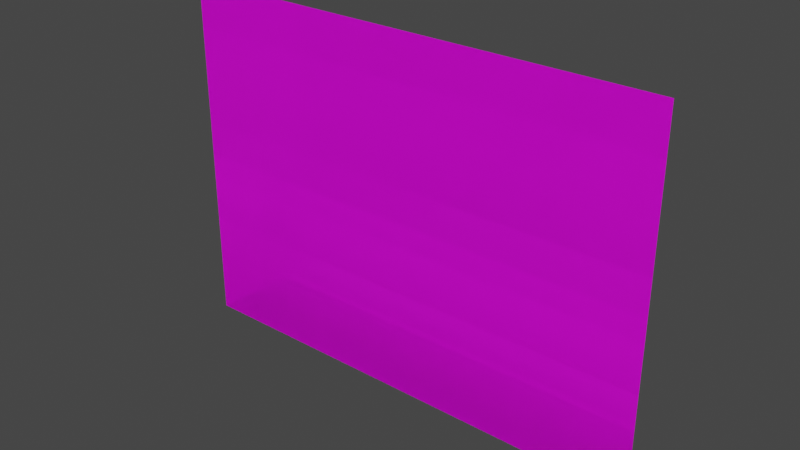 # Source: slash.blend  (saved by Blender 3.5.10; exported with 4.5.12 LTS)
import bpy
from mathutils import Matrix  # noqa: F401  (used for matrix-valued properties, if any)

bpy.ops.wm.read_factory_settings(use_empty=True)
scene = bpy.context.scene
scene.name = 'Scene'

# ---- collections
col_collection = bpy.data.collections.new('Collection'); scene.collection.children.link(col_collection)

# ---- images (referenced by path relative to the original .blend; pixels are not part of the script)
import os
ASSET_DIR = os.environ.get("B2B_ASSET_DIR", "")  # directory of the original .blend (textures are referenced by path, not embedded)
HERE = os.path.dirname(os.path.abspath(__file__))  # packed textures are extracted next to this script under _unpacked/

def load_image(name, relpath, width, height, colorspace="sRGB"):
    """Load a texture the original file referenced (path relative to the .blend, or extracted next to this script)."""
    p = next((c for c in (os.path.join(HERE, relpath), os.path.join(ASSET_DIR, relpath)) if relpath and os.path.exists(c)), "")
    if p:
        img = bpy.data.images.load(p, check_existing=True)
        img.name = name
    else:  # same state as the original file: an image datablock whose file is absent (Cycles renders it pink)
        img = bpy.data.images.new(name, width, height)
        img.source = "FILE"
        img.filepath = "//" + (relpath or name)
    img.colorspace_settings.name = colorspace
    return img
img_file1_png = load_image('File1.png', 'Blue Slash Wide/File1.png', 1024, 1024, 'sRGB')

# ---- materials (node trees are filled in below, after node groups)
mat_material_001 = bpy.data.materials.new('Material.001')
mat_material_001.use_transparent_shadow = False

# ---- material node trees
mat_material_001.use_nodes = True; mat_material_001.node_tree.nodes.clear()
_N = mat_material_001.node_tree.nodes; _L = mat_material_001.node_tree.links
n0 = _N.new('ShaderNodeBsdfPrincipled'); n0.name = 'Principled BSDF'; n0.location = (10, 300)
n0.distribution = 'GGX'
n0.subsurface_method = 'RANDOM_WALK_SKIN'
n0.inputs[3].default_value = 1.45
n0.inputs[27].default_value = (0.0, 0.0, 0.0, 1.0)
n0.inputs[28].default_value = 1.0
n1 = _N.new('ShaderNodeOutputMaterial'); n1.name = 'Material Output'; n1.location = (300, 300)
n2 = _N.new('ShaderNodeTexImage'); n2.name = 'Image Texture'; n2.location = (-280, 280)
n2.image = img_file1_png
_L.new(n0.outputs[0], n1.inputs[0])
_L.new(n2.outputs[0], n0.inputs[0])
n1.is_active_output = True

# ---- world
world_world = bpy.data.worlds.new('World'); scene.world = world_world
world_world.use_nodes = True; world_world.node_tree.nodes.clear()
_N = world_world.node_tree.nodes; _L = world_world.node_tree.links
n0 = _N.new('ShaderNodeOutputWorld'); n0.name = 'World Output'; n0.location = (300, 300)
n1 = _N.new('ShaderNodeBackground'); n1.name = 'Background'; n1.location = (10, 300)
n1.inputs[0].default_value = (0.05088, 0.05088, 0.05088, 1.0)
_L.new(n1.outputs[0], n0.inputs[0])
n0.is_active_output = True
world_world.color = (0.05088, 0.05088, 0.05088)
world_world.use_sun_shadow = False
world_world.sun_shadow_jitter_overblur = 0.0

# ---- meshes
me_plane = bpy.data.meshes.new('Plane')
me_plane.from_pydata([(-1.375, -1.0, 0.0), (1.375, -1.0, 0.0), (-1.375, 1.0, 0.0), (1.375, 1.0, 0.0), (-1.375, -1.0, 0.0), (1.375, -1.0, 0.0), (-1.375, 1.0, 0.0), (1.375, 1.0, 0.0)], [], [(0, 1, 3, 2), (4, 6, 7, 5)])
_uv = me_plane.uv_layers.new(name='UVMap')
_uv.uv.foreach_set('vector', [0.0, 0.0, 1.0, 0.0, 1.0, 1.0, 0.0, 1.0, 0.0, 0.0, 0.0, 1.0, 1.0, 1.0, 1.0, 0.0])
me_plane.materials.append(mat_material_001)
me_plane.update()

# ---- objects
ob_plane = bpy.data.objects.new('Plane', me_plane)

# ---- transforms, parenting, visibility, modifiers, constraints
ob_plane.location = (0.0, 0.0, 0.0)
ob_plane.rotation_euler = (1.571, -0.0, 0.0)

# ---- collection membership
col_collection.objects.link(ob_plane)

# ---- scene / render settings (as saved in the file)
scene.frame_start = 1; scene.frame_end = 250; scene.frame_set(24)
scene.render.engine = 'BLENDER_EEVEE_NEXT'
scene.cycles.sampling_pattern = 'TABULATED_SOBOL'
scene.view_settings.view_transform = 'Filmic'
bpy.context.view_layer.update()

# ---- added for rendering (the .blend has no active camera and no usable light): camera, sun
cam_auto = bpy.data.cameras.new('AutoCamera')
cam_auto.lens = 50.0
cam_auto.sensor_width = 36.0
cam_auto.clip_end = 1000.0
ob_auto_camera = bpy.data.objects.new('AutoCamera', cam_auto)
scene.collection.objects.link(ob_auto_camera)
ob_auto_camera.location = (3.1461, -3.77533, 2.51688)
ob_auto_camera.rotation_euler = (1.09748, -7.21219e-08, 0.694738)
scene.camera = ob_auto_camera
light_auto_sun = bpy.data.lights.new('AutoSun', 'SUN')
light_auto_sun.energy = 3.0
light_auto_sun.angle = 0.0523599
ob_auto_sun = bpy.data.objects.new('AutoSun', light_auto_sun)
scene.collection.objects.link(ob_auto_sun)
ob_auto_sun.rotation_euler = (0.872665, 0.174533, 0.523599)
bpy.context.view_layer.update()
